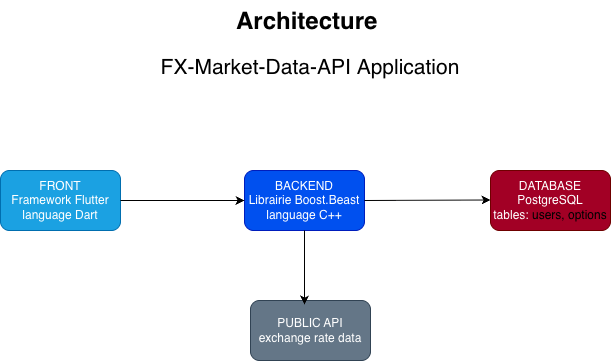

The diagram above was exported from draw.io. Its source (the exported page's mxGraphModel, read from the mxfile embedded in the PNG):
<mxGraphModel dx="934" dy="651" grid="1" gridSize="10" guides="1" tooltips="1" connect="1" arrows="1" fold="1" page="1" pageScale="1" pageWidth="827" pageHeight="1169" math="0" shadow="0">
  <root>
    <mxCell id="0" />
    <mxCell id="1" parent="0" />
    <mxCell id="8RjKJggg1z0jZSwpIRq--1" parent="1" style="text;html=1;whiteSpace=wrap;overflow=hidden;rounded=0;align=center;" value="&lt;h1 style=&quot;margin-top: 0px;&quot;&gt;Architecture&amp;nbsp;&lt;/h1&gt;&lt;h1 style=&quot;margin-top: 0px;&quot;&gt;&lt;span style=&quot;background-color: transparent; color: light-dark(rgb(0, 0, 0), rgb(255, 255, 255)); font-weight: normal;&quot;&gt;&lt;font style=&quot;font-size: 21px;&quot;&gt;FX-Market-Data-API&amp;nbsp;&lt;/font&gt;&lt;/span&gt;&lt;span style=&quot;font-size: 21px; background-color: transparent; color: light-dark(rgb(0, 0, 0), rgb(255, 255, 255)); font-weight: normal;&quot;&gt;Application&lt;/span&gt;&lt;/h1&gt;" vertex="1">
      <mxGeometry height="120" width="420" x="210" y="110" as="geometry" />
    </mxCell>
    <mxCell id="8RjKJggg1z0jZSwpIRq--2" parent="1" style="rounded=1;whiteSpace=wrap;html=1;fillColor=#1ba1e2;strokeColor=#006EAF;fontColor=#ffffff;" value="FRONT&lt;div&gt;Framework Flutter&lt;/div&gt;&lt;div&gt;language Dart&lt;/div&gt;" vertex="1">
      <mxGeometry height="60" width="120" x="110" y="280" as="geometry" />
    </mxCell>
    <mxCell id="8RjKJggg1z0jZSwpIRq--3" parent="1" style="rounded=1;whiteSpace=wrap;html=1;fillColor=#0050ef;fontColor=#ffffff;strokeColor=#001DBC;" value="&lt;div&gt;BACKEND&lt;/div&gt;&lt;div&gt;Librairie Boost.Beast&lt;/div&gt;&lt;div&gt;language C++&lt;/div&gt;" vertex="1">
      <mxGeometry height="60" width="120" x="354" y="280" as="geometry" />
    </mxCell>
    <mxCell id="8RjKJggg1z0jZSwpIRq--4" parent="1" style="rounded=1;whiteSpace=wrap;html=1;fillColor=#a20025;strokeColor=#6F0000;fontColor=#ffffff;" value="DATABASE&lt;div&gt;PostgreSQL&lt;/div&gt;&lt;div&gt;tables:&amp;nbsp;&lt;span style=&quot;background-color: transparent; color: light-dark(rgb(0, 0, 0), rgb(255, 255, 255));&quot;&gt;users,&amp;nbsp;&lt;/span&gt;&lt;span style=&quot;background-color: transparent; color: light-dark(rgb(0, 0, 0), rgb(255, 255, 255));&quot;&gt;options&lt;/span&gt;&lt;/div&gt;" vertex="1">
      <mxGeometry height="60" width="120" x="600" y="280" as="geometry" />
    </mxCell>
    <mxCell id="8RjKJggg1z0jZSwpIRq--5" edge="1" parent="1" source="8RjKJggg1z0jZSwpIRq--2" style="endArrow=classic;html=1;rounded=0;exitX=1;exitY=0.5;exitDx=0;exitDy=0;entryX=0;entryY=0.5;entryDx=0;entryDy=0;" target="8RjKJggg1z0jZSwpIRq--3" value="">
      <mxGeometry height="50" relative="1" width="50" as="geometry">
        <mxPoint x="390" y="360" as="sourcePoint" />
        <mxPoint x="350" y="310" as="targetPoint" />
      </mxGeometry>
    </mxCell>
    <mxCell id="8RjKJggg1z0jZSwpIRq--6" edge="1" parent="1" source="8RjKJggg1z0jZSwpIRq--3" style="endArrow=classic;html=1;rounded=0;exitX=1;exitY=0.5;exitDx=0;exitDy=0;entryX=0;entryY=0.5;entryDx=0;entryDy=0;" value="">
      <mxGeometry height="50" relative="1" width="50" as="geometry">
        <mxPoint x="476" y="309.5" as="sourcePoint" />
        <mxPoint x="600" y="309.5" as="targetPoint" />
      </mxGeometry>
    </mxCell>
    <mxCell id="8RjKJggg1z0jZSwpIRq--10" parent="1" style="rounded=1;whiteSpace=wrap;html=1;fillColor=#647687;strokeColor=#314354;fontColor=#ffffff;" value="PUBLIC API&lt;div&gt;exchange rate data&lt;/div&gt;" vertex="1">
      <mxGeometry height="60" width="120" x="360" y="410" as="geometry" />
    </mxCell>
    <mxCell id="8RjKJggg1z0jZSwpIRq--11" edge="1" parent="1" source="8RjKJggg1z0jZSwpIRq--3" style="edgeStyle=orthogonalEdgeStyle;rounded=0;orthogonalLoop=1;jettySize=auto;html=1;entryX=0.45;entryY=0.067;entryDx=0;entryDy=0;entryPerimeter=0;" target="8RjKJggg1z0jZSwpIRq--10">
      <mxGeometry relative="1" as="geometry" />
    </mxCell>
  </root>
</mxGraphModel>